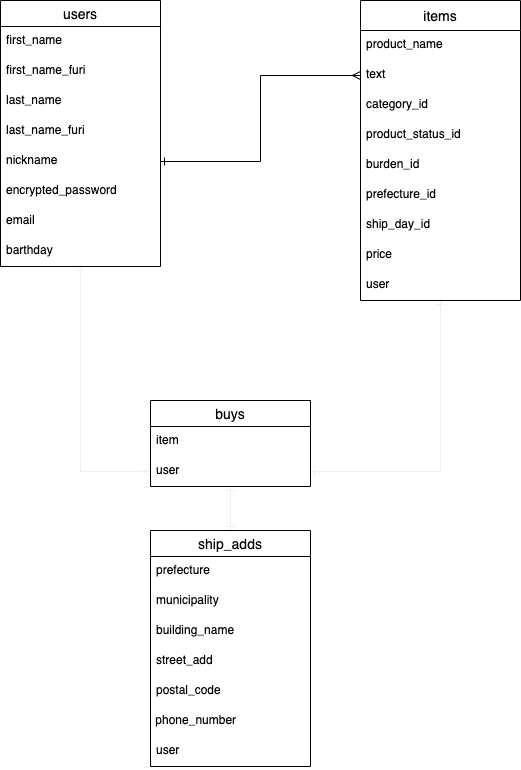

The diagram above was exported from draw.io. Its source (the exported page's mxGraphModel, read from the mxfile embedded in the PNG):
<mxGraphModel dx="514" dy="526" grid="1" gridSize="10" guides="1" tooltips="1" connect="1" arrows="1" fold="1" page="1" pageScale="1" pageWidth="827" pageHeight="1169" math="0" shadow="0">
  <root>
    <mxCell id="0" />
    <mxCell id="1" parent="0" />
    <mxCell id="20" style="edgeStyle=orthogonalEdgeStyle;rounded=0;orthogonalLoop=1;jettySize=auto;html=1;endArrow=ERmany;endFill=0;strokeColor=#f0f0f0;startArrow=ERone;startFill=0;" parent="1" source="2" target="18" edge="1">
      <mxGeometry relative="1" as="geometry" />
    </mxCell>
    <mxCell id="2" value="users" style="swimlane;fontStyle=0;childLayout=stackLayout;horizontal=1;startSize=26;horizontalStack=0;resizeParent=1;resizeParentMax=0;resizeLast=0;collapsible=1;marginBottom=0;align=center;fontSize=14;" parent="1" vertex="1">
      <mxGeometry x="10" y="120" width="160" height="266" as="geometry" />
    </mxCell>
    <mxCell id="3" value="first_name" style="text;strokeColor=none;fillColor=none;spacingLeft=4;spacingRight=4;overflow=hidden;rotatable=0;points=[[0,0.5],[1,0.5]];portConstraint=eastwest;fontSize=12;" parent="2" vertex="1">
      <mxGeometry y="26" width="160" height="30" as="geometry" />
    </mxCell>
    <mxCell id="58" value="first_name_furi" style="text;strokeColor=none;fillColor=none;spacingLeft=4;spacingRight=4;overflow=hidden;rotatable=0;points=[[0,0.5],[1,0.5]];portConstraint=eastwest;fontSize=12;" vertex="1" parent="2">
      <mxGeometry y="56" width="160" height="30" as="geometry" />
    </mxCell>
    <mxCell id="56" value="last_name" style="text;strokeColor=none;fillColor=none;spacingLeft=4;spacingRight=4;overflow=hidden;rotatable=0;points=[[0,0.5],[1,0.5]];portConstraint=eastwest;fontSize=12;" vertex="1" parent="2">
      <mxGeometry y="86" width="160" height="30" as="geometry" />
    </mxCell>
    <mxCell id="57" value="last_name_furi" style="text;strokeColor=none;fillColor=none;spacingLeft=4;spacingRight=4;overflow=hidden;rotatable=0;points=[[0,0.5],[1,0.5]];portConstraint=eastwest;fontSize=12;" vertex="1" parent="2">
      <mxGeometry y="116" width="160" height="30" as="geometry" />
    </mxCell>
    <mxCell id="29" value="nickname" style="text;strokeColor=none;fillColor=none;spacingLeft=4;spacingRight=4;overflow=hidden;rotatable=0;points=[[0,0.5],[1,0.5]];portConstraint=eastwest;fontSize=12;" vertex="1" parent="2">
      <mxGeometry y="146" width="160" height="30" as="geometry" />
    </mxCell>
    <mxCell id="5" value="encrypted_password" style="text;strokeColor=none;fillColor=none;spacingLeft=4;spacingRight=4;overflow=hidden;rotatable=0;points=[[0,0.5],[1,0.5]];portConstraint=eastwest;fontSize=12;" parent="2" vertex="1">
      <mxGeometry y="176" width="160" height="30" as="geometry" />
    </mxCell>
    <mxCell id="4" value="email" style="text;strokeColor=none;fillColor=none;spacingLeft=4;spacingRight=4;overflow=hidden;rotatable=0;points=[[0,0.5],[1,0.5]];portConstraint=eastwest;fontSize=12;" parent="2" vertex="1">
      <mxGeometry y="206" width="160" height="30" as="geometry" />
    </mxCell>
    <mxCell id="30" value="barthday" style="text;strokeColor=none;fillColor=none;spacingLeft=4;spacingRight=4;overflow=hidden;rotatable=0;points=[[0,0.5],[1,0.5]];portConstraint=eastwest;fontSize=12;" vertex="1" parent="2">
      <mxGeometry y="236" width="160" height="30" as="geometry" />
    </mxCell>
    <mxCell id="23" style="edgeStyle=orthogonalEdgeStyle;rounded=0;orthogonalLoop=1;jettySize=auto;html=1;entryX=1;entryY=0.5;entryDx=0;entryDy=0;endArrow=ERone;endFill=0;strokeColor=#f0f0f0;startArrow=ERone;startFill=0;" parent="1" source="6" target="18" edge="1">
      <mxGeometry relative="1" as="geometry" />
    </mxCell>
    <mxCell id="6" value="items" style="swimlane;fontStyle=0;childLayout=stackLayout;horizontal=1;startSize=30;horizontalStack=0;resizeParent=1;resizeParentMax=0;resizeLast=0;collapsible=1;marginBottom=0;align=center;fontSize=14;" parent="1" vertex="1">
      <mxGeometry x="370" y="120" width="160" height="300" as="geometry" />
    </mxCell>
    <mxCell id="33" value="product_name" style="text;strokeColor=none;fillColor=none;spacingLeft=4;spacingRight=4;overflow=hidden;rotatable=0;points=[[0,0.5],[1,0.5]];portConstraint=eastwest;fontSize=12;" vertex="1" parent="6">
      <mxGeometry y="30" width="160" height="30" as="geometry" />
    </mxCell>
    <mxCell id="8" value="text" style="text;strokeColor=none;fillColor=none;spacingLeft=4;spacingRight=4;overflow=hidden;rotatable=0;points=[[0,0.5],[1,0.5]];portConstraint=eastwest;fontSize=12;" parent="6" vertex="1">
      <mxGeometry y="60" width="160" height="30" as="geometry" />
    </mxCell>
    <mxCell id="39" value="category_id" style="text;strokeColor=none;fillColor=none;spacingLeft=4;spacingRight=4;overflow=hidden;rotatable=0;points=[[0,0.5],[1,0.5]];portConstraint=eastwest;fontSize=12;" vertex="1" parent="6">
      <mxGeometry y="90" width="160" height="30" as="geometry" />
    </mxCell>
    <mxCell id="40" value="product_status_id" style="text;strokeColor=none;fillColor=none;spacingLeft=4;spacingRight=4;overflow=hidden;rotatable=0;points=[[0,0.5],[1,0.5]];portConstraint=eastwest;fontSize=12;" vertex="1" parent="6">
      <mxGeometry y="120" width="160" height="30" as="geometry" />
    </mxCell>
    <mxCell id="41" value="burden_id" style="text;strokeColor=none;fillColor=none;spacingLeft=4;spacingRight=4;overflow=hidden;rotatable=0;points=[[0,0.5],[1,0.5]];portConstraint=eastwest;fontSize=12;" vertex="1" parent="6">
      <mxGeometry y="150" width="160" height="30" as="geometry" />
    </mxCell>
    <mxCell id="65" value="prefecture_id" style="text;strokeColor=none;fillColor=none;spacingLeft=4;spacingRight=4;overflow=hidden;rotatable=0;points=[[0,0.5],[1,0.5]];portConstraint=eastwest;fontSize=12;" vertex="1" parent="6">
      <mxGeometry y="180" width="160" height="30" as="geometry" />
    </mxCell>
    <mxCell id="48" value="ship_day_id" style="text;strokeColor=none;fillColor=none;spacingLeft=4;spacingRight=4;overflow=hidden;rotatable=0;points=[[0,0.5],[1,0.5]];portConstraint=eastwest;fontSize=12;" vertex="1" parent="6">
      <mxGeometry y="210" width="160" height="30" as="geometry" />
    </mxCell>
    <mxCell id="49" value="price" style="text;strokeColor=none;fillColor=none;spacingLeft=4;spacingRight=4;overflow=hidden;rotatable=0;points=[[0,0.5],[1,0.5]];portConstraint=eastwest;fontSize=12;" vertex="1" parent="6">
      <mxGeometry y="240" width="160" height="30" as="geometry" />
    </mxCell>
    <mxCell id="59" value="user" style="text;strokeColor=none;fillColor=none;spacingLeft=4;spacingRight=4;overflow=hidden;rotatable=0;points=[[0,0.5],[1,0.5]];portConstraint=eastwest;fontSize=12;" vertex="1" parent="6">
      <mxGeometry y="270" width="160" height="30" as="geometry" />
    </mxCell>
    <mxCell id="28" style="edgeStyle=orthogonalEdgeStyle;rounded=0;orthogonalLoop=1;jettySize=auto;html=1;entryX=0.5;entryY=0;entryDx=0;entryDy=0;endArrow=ERone;endFill=0;strokeColor=#f0f0f0;startArrow=ERone;startFill=0;" parent="1" source="16" target="24" edge="1">
      <mxGeometry relative="1" as="geometry" />
    </mxCell>
    <mxCell id="16" value="buys" style="swimlane;fontStyle=0;childLayout=stackLayout;horizontal=1;startSize=26;horizontalStack=0;resizeParent=1;resizeParentMax=0;resizeLast=0;collapsible=1;marginBottom=0;align=center;fontSize=14;" parent="1" vertex="1">
      <mxGeometry x="160" y="520" width="160" height="86" as="geometry" />
    </mxCell>
    <mxCell id="17" value="item" style="text;strokeColor=none;fillColor=none;spacingLeft=4;spacingRight=4;overflow=hidden;rotatable=0;points=[[0,0.5],[1,0.5]];portConstraint=eastwest;fontSize=12;" parent="16" vertex="1">
      <mxGeometry y="26" width="160" height="30" as="geometry" />
    </mxCell>
    <mxCell id="18" value="user" style="text;strokeColor=none;fillColor=none;spacingLeft=4;spacingRight=4;overflow=hidden;rotatable=0;points=[[0,0.5],[1,0.5]];portConstraint=eastwest;fontSize=12;" parent="16" vertex="1">
      <mxGeometry y="56" width="160" height="30" as="geometry" />
    </mxCell>
    <mxCell id="24" value="ship_adds" style="swimlane;fontStyle=0;childLayout=stackLayout;horizontal=1;startSize=26;horizontalStack=0;resizeParent=1;resizeParentMax=0;resizeLast=0;collapsible=1;marginBottom=0;align=center;fontSize=14;" parent="1" vertex="1">
      <mxGeometry x="160" y="650" width="160" height="236" as="geometry" />
    </mxCell>
    <mxCell id="60" value="prefecture" style="text;strokeColor=none;fillColor=none;spacingLeft=4;spacingRight=4;overflow=hidden;rotatable=0;points=[[0,0.5],[1,0.5]];portConstraint=eastwest;fontSize=12;" vertex="1" parent="24">
      <mxGeometry y="26" width="160" height="30" as="geometry" />
    </mxCell>
    <mxCell id="61" value="municipality" style="text;strokeColor=none;fillColor=none;spacingLeft=4;spacingRight=4;overflow=hidden;rotatable=0;points=[[0,0.5],[1,0.5]];portConstraint=eastwest;fontSize=12;" vertex="1" parent="24">
      <mxGeometry y="56" width="160" height="30" as="geometry" />
    </mxCell>
    <mxCell id="62" value="building_name" style="text;strokeColor=none;fillColor=none;spacingLeft=4;spacingRight=4;overflow=hidden;rotatable=0;points=[[0,0.5],[1,0.5]];portConstraint=eastwest;fontSize=12;" vertex="1" parent="24">
      <mxGeometry y="86" width="160" height="30" as="geometry" />
    </mxCell>
    <mxCell id="25" value="street_add" style="text;strokeColor=none;fillColor=none;spacingLeft=4;spacingRight=4;overflow=hidden;rotatable=0;points=[[0,0.5],[1,0.5]];portConstraint=eastwest;fontSize=12;" parent="24" vertex="1">
      <mxGeometry y="116" width="160" height="30" as="geometry" />
    </mxCell>
    <mxCell id="51" value="postal_code" style="text;strokeColor=none;fillColor=none;spacingLeft=4;spacingRight=4;overflow=hidden;rotatable=0;points=[[0,0.5],[1,0.5]];portConstraint=eastwest;fontSize=12;" vertex="1" parent="24">
      <mxGeometry y="146" width="160" height="30" as="geometry" />
    </mxCell>
    <mxCell id="54" value="&amp;nbsp;phone_number" style="text;whiteSpace=wrap;html=1;" vertex="1" parent="24">
      <mxGeometry y="176" width="160" height="30" as="geometry" />
    </mxCell>
    <mxCell id="64" value="user" style="text;strokeColor=none;fillColor=none;spacingLeft=4;spacingRight=4;overflow=hidden;rotatable=0;points=[[0,0.5],[1,0.5]];portConstraint=eastwest;fontSize=12;" vertex="1" parent="24">
      <mxGeometry y="206" width="160" height="30" as="geometry" />
    </mxCell>
    <mxCell id="55" style="edgeStyle=orthogonalEdgeStyle;rounded=0;orthogonalLoop=1;jettySize=auto;html=1;exitX=1;exitY=0.5;exitDx=0;exitDy=0;entryX=0;entryY=0.5;entryDx=0;entryDy=0;startArrow=ERone;startFill=0;endArrow=ERmany;endFill=0;" edge="1" parent="1" source="29" target="8">
      <mxGeometry relative="1" as="geometry" />
    </mxCell>
  </root>
</mxGraphModel>